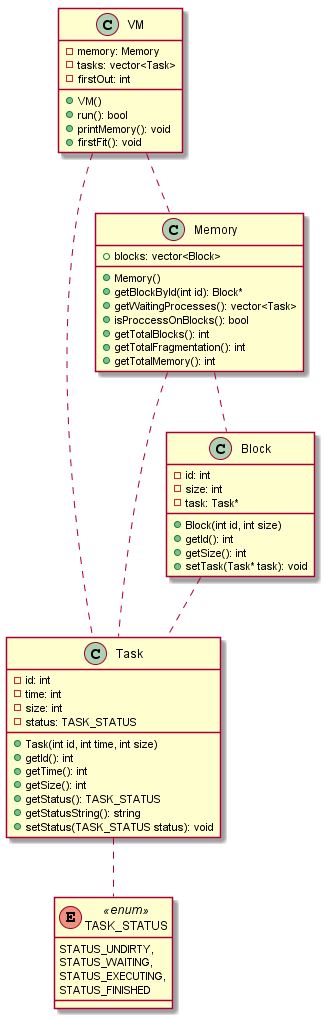

The diagram above was rendered by PlantUML. Its source (embedded in the PNG):
@startuml

enum TASK_STATUS << enum >> {
	STATUS_UNDIRTY,
	STATUS_WAITING,
	STATUS_EXECUTING,
	STATUS_FINISHED
}

class VM {
	- memory: Memory
	- tasks: vector<Task>
	- firstOut: int

	+ VM()
	+ run(): bool
	+ printMemory(): void
	+ firstFit(): void
}

class Task {
	- id: int
	- time: int
	- size: int
	- status: TASK_STATUS

	+ Task(int id, int time, int size)
	+ getId(): int
	+ getTime(): int
	+ getSize(): int
	+ getStatus(): TASK_STATUS
	+ getStatusString(): string
	+ setStatus(TASK_STATUS status): void
}

class Memory {
	+ blocks: vector<Block>

	+ Memory()
	+ getBlockById(int id): Block*
	+ getWaitingProcesses(): vector<Task>
	+ isProccessOnBlocks(): bool
	+ getTotalBlocks(): int
	+ getTotalFragmentation(): int
	+ getTotalMemory(): int
}

class Block {
	- id: int
	- size: int
	- task: Task*

	+ Block(int id, int size)
	+ getId(): int
	+ getSize(): int
	+ setTask(Task* task): void
}



VM .. Memory
VM .. Task
Memory .. Block
Memory .. Task
Task .. TASK_STATUS
Block .. Task
@enduml